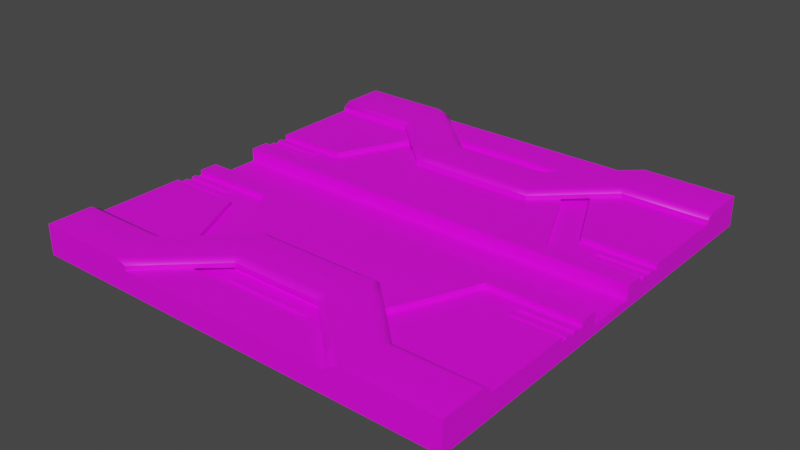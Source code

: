 # Source: Panel_Ground.blend  (saved by Blender 3.5.10; exported with 4.5.12 LTS)
import bpy
from mathutils import Matrix  # noqa: F401  (used for matrix-valued properties, if any)

bpy.ops.wm.read_factory_settings(use_empty=True)
scene = bpy.context.scene
scene.name = 'Scene'

# ---- collections
col_collection = bpy.data.collections.new('Collection'); scene.collection.children.link(col_collection)

# ---- images (referenced by path relative to the original .blend; pixels are not part of the script)
import os
ASSET_DIR = os.environ.get("B2B_ASSET_DIR", "")  # directory of the original .blend (textures are referenced by path, not embedded)
HERE = os.path.dirname(os.path.abspath(__file__))  # packed textures are extracted next to this script under _unpacked/

def load_image(name, relpath, width, height, colorspace="sRGB"):
    """Load a texture the original file referenced (path relative to the .blend, or extracted next to this script)."""
    p = next((c for c in (os.path.join(HERE, relpath), os.path.join(ASSET_DIR, relpath)) if relpath and os.path.exists(c)), "")
    if p:
        img = bpy.data.images.load(p, check_existing=True)
        img.name = name
    else:  # same state as the original file: an image datablock whose file is absent (Cycles renders it pink)
        img = bpy.data.images.new(name, width, height)
        img.source = "FILE"
        img.filepath = "//" + (relpath or name)
    img.colorspace_settings.name = colorspace
    return img
img_steampunk_jpg = load_image('Steampunk.jpg', 'Steampunk.jpg', 1024, 1024, 'sRGB')
img_cyberpunk_jpg = load_image('Cyberpunk.jpg', 'Cyberpunk.jpg', 1024, 1024, 'sRGB')

# ---- materials (node trees are filled in below, after node groups)
mat_steampunk = bpy.data.materials.new('Steampunk')
mat_steampunk.use_transparent_shadow = False
mat_cyberpunk = bpy.data.materials.new('Cyberpunk')
mat_cyberpunk.use_transparent_shadow = False

# ---- material node trees
mat_steampunk.use_nodes = True; mat_steampunk.node_tree.nodes.clear()
_N = mat_steampunk.node_tree.nodes; _L = mat_steampunk.node_tree.links
n0 = _N.new('ShaderNodeOutputMaterial'); n0.name = 'Material Output'; n0.location = (300, 300)
n1 = _N.new('ShaderNodeBsdfPrincipled'); n1.name = 'Principled BSDF'; n1.location = (10, 300)
n1.distribution = 'GGX'
n1.subsurface_method = 'RANDOM_WALK_SKIN'
n1.inputs[3].default_value = 1.45
n1.inputs[27].default_value = (0.0, 0.0, 0.0, 1.0)
n1.inputs[28].default_value = 1.0
n2 = _N.new('ShaderNodeTexImage'); n2.name = 'Image Texture'; n2.location = (-300, 220)
n2.image = img_steampunk_jpg
_L.new(n1.outputs[0], n0.inputs[0])
_L.new(n2.outputs[0], n1.inputs[0])
n0.is_active_output = True
mat_cyberpunk.use_nodes = True; mat_cyberpunk.node_tree.nodes.clear()
_N = mat_cyberpunk.node_tree.nodes; _L = mat_cyberpunk.node_tree.links
n0 = _N.new('ShaderNodeBsdfPrincipled'); n0.name = 'Principled BSDF'; n0.location = (10, 300)
n0.distribution = 'GGX'
n0.subsurface_method = 'RANDOM_WALK_SKIN'
n0.inputs[3].default_value = 1.45
n0.inputs[27].default_value = (0.0, 0.0, 0.0, 1.0)
n0.inputs[28].default_value = 1.0
n1 = _N.new('ShaderNodeOutputMaterial'); n1.name = 'Material Output'; n1.location = (300, 300)
n2 = _N.new('ShaderNodeTexImage'); n2.name = 'Image Texture'; n2.location = (-300, 220)
n2.image = img_cyberpunk_jpg
_L.new(n0.outputs[0], n1.inputs[0])
_L.new(n2.outputs[0], n0.inputs[0])
n1.is_active_output = True

# ---- world
world_world = bpy.data.worlds.new('World'); scene.world = world_world
world_world.use_nodes = True; world_world.node_tree.nodes.clear()
_N = world_world.node_tree.nodes; _L = world_world.node_tree.links
n0 = _N.new('ShaderNodeOutputWorld'); n0.name = 'World Output'; n0.location = (300, 300)
n1 = _N.new('ShaderNodeBackground'); n1.name = 'Background'; n1.location = (10, 300)
n1.inputs[0].default_value = (0.05088, 0.05088, 0.05088, 1.0)
_L.new(n1.outputs[0], n0.inputs[0])
n0.is_active_output = True
world_world.color = (0.05088, 0.05088, 0.05088)
world_world.use_sun_shadow = False
world_world.sun_shadow_jitter_overblur = 0.0

# ---- meshes
me_cube_001 = bpy.data.meshes.new('Cube.001')
me_cube_001.from_pydata([(-1.0, -1.0, -1.0), (-1.0, -1.0, 1.0), (-1.0, 1.0, -1.0), (-1.0, 1.0, 1.0), (1.0, -1.0, -1.0), (1.0, -1.0, 1.0), (1.0, 1.0, -1.0), (1.0, 1.0, 1.0), (-1.0, 0.1167, -1.0), (-1.0, -0.1167, -1.0), (-1.0, -0.1167, 1.0), (-1.0, 0.1167, 1.0), (1.0, -0.1167, -1.0), (1.0, 0.1167, -1.0), (1.0, 0.1167, 1.0), (1.0, -0.1167, 1.0), (-1.0, 0.3367, 0.5376), (-1.0, 0.2033, 0.5376), (1.0, 0.2033, 0.5376), (1.0, 0.3367, 0.5376), (0.4333, 0.6999, 0.5376), (-0.4333, 0.6999, 0.5376), (0.4333, 0.8244, 0.5376), (-0.4333, 0.8244, 0.5376), (-0.66, 0.2033, 0.5376), (-0.66, 0.3367, 0.5376), (0.66, 0.2033, 0.5376), (0.66, 0.3367, 0.5376), (1.0, -0.3367, 0.5376), (0.4867, 0.6999, 0.5376), (1.0, -0.2033, 0.5376), (-0.4867, 0.6999, 0.5376), (0.2889, 0.6999, 0.5376), (-1.0, -0.2033, 0.5376), (-0.2889, 0.6999, 0.5376), (-1.0, -0.3367, 0.5376), (-0.4333, -0.6999, 0.5376), (0.2889, 0.8244, 0.5376), (-0.2889, 0.8244, 0.5376), (0.4333, -0.6999, 0.5376), (-0.4333, -0.8244, 0.5376), (-0.524, 0.3367, 0.5376), (0.4333, -0.8244, 0.5376), (-0.4547, 0.6999, 0.5376), (0.524, 0.3367, 0.5376), (0.66, -0.2033, 0.5376), (0.66, -0.3367, 0.5376), (0.4547, 0.6999, 0.5376), (-0.3442, 0.6999, 0.5376), (-0.66, -0.2033, 0.5376), (-0.66, -0.3367, 0.5376), (-0.4333, 0.5406, 0.5376), (-0.4867, -0.6999, 0.5376), (0.4333, 0.5406, 0.5376), (0.3442, 0.6999, 0.5376), (0.4867, -0.6999, 0.5376), (-0.5786, 0.2033, 0.5376), (-0.2889, -0.6999, 0.5376), (0.2889, -0.6999, 0.5376), (0.5844, 0.2033, 0.5376), (-0.66, 0.3367, 1.0), (-0.2889, -0.8244, 0.5376), (-1.0, 0.2033, 1.0), (0.2889, -0.8244, 0.5376), (-1.0, 0.3367, 1.0), (0.524, -0.3367, 0.5376), (0.4547, -0.6999, 0.5376), (-0.524, 0.3367, 1.0), (-0.4867, 0.6999, 1.0), (-0.524, -0.3367, 0.5376), (-0.4547, -0.6999, 0.5376), (-0.4333, 0.5406, 1.0), (-0.4333, 0.8244, 1.0), (0.3442, -0.6999, 0.5376), (-0.3442, 0.6999, 1.0), (0.4333, -0.5406, 0.5376), (-0.2889, 0.6999, 1.0), (-0.4333, -0.5406, 0.5376), (-0.2889, 0.8244, 1.0), (-0.3442, -0.6999, 0.5376), (0.2889, 0.8244, 1.0), (0.5786, -0.2033, 0.5376), (0.2889, 0.6999, 1.0), (-0.5844, -0.2033, 0.5376), (0.4333, 0.8244, 1.0), (-0.5786, 0.2033, 1.0), (-0.66, 0.2033, 1.0), (0.4333, 0.5406, 1.0), (0.3442, 0.6999, 1.0), (0.4867, 0.6999, 1.0), (0.5844, 0.2033, 1.0), (1.0, 0.2033, 1.0), (1.0, 0.3367, 1.0), (0.66, 0.2033, 1.0), (0.66, 0.3367, 1.0), (0.524, 0.3367, 1.0), (-1.0, -0.2033, 1.0), (-1.0, -0.3367, 1.0), (-0.66, -0.2033, 1.0), (-0.66, -0.3367, 1.0), (-0.524, -0.3367, 1.0), (-0.5844, -0.2033, 1.0), (-0.3442, -0.6999, 1.0), (-0.4867, -0.6999, 1.0), (0.5786, -0.2033, 1.0), (0.66, -0.2033, 1.0), (-0.4333, -0.5406, 1.0), (-0.4333, -0.8244, 1.0), (-0.2889, -0.8244, 1.0), (-0.2889, -0.6999, 1.0), (0.2889, -0.8244, 1.0), (0.2889, -0.6999, 1.0), (0.3442, -0.6999, 1.0), (0.524, -0.3367, 1.0), (0.4333, -0.5406, 1.0), (0.4867, -0.6999, 1.0), (0.66, -0.3367, 1.0), (1.0, -0.3367, 1.0), (1.0, -0.2033, 1.0), (0.4333, -0.8244, 1.0), (-1.0, -0.1167, -0.2), (-1.0, 0.1167, -0.2), (1.0, -0.1167, -0.2), (1.0, 0.1167, -0.2), (-0.21, -0.7162, 1.0), (-0.21, -0.6802, 1.8), (-0.21, -0.4762, 1.0), (-0.21, -0.5122, 1.8), (0.21, -0.7162, 1.0), (0.21, -0.6802, 1.8), (0.21, -0.4762, 1.0), (0.21, -0.5122, 1.8), (-0.21, -0.7162, 1.4), (-0.21, -0.4762, 1.4), (0.21, -0.4762, 1.4), (0.21, -0.7162, 1.4), (0.6, -0.9999, 1.0), (0.5999, -0.9999, 1.8), (0.6, -0.7599, 1.0), (0.6, -0.7959, 1.8), (1.0, -0.9999, 1.0), (1.0, -0.9999, 1.8), (1.0, -0.7599, 1.0), (1.0, -0.7959, 1.8), (0.6, -0.7599, 1.4), (1.0, -0.7599, 1.4), (1.0, -0.9999, 1.4), (-1.0, -0.9999, 1.0), (-1.0, -0.9999, 1.8), (-1.0, -0.7599, 1.0), (-1.0, -0.7959, 1.8), (-0.6, -0.9999, 1.0), (-0.6, -0.9999, 1.8), (-0.6, -0.7599, 1.0), (-0.6, -0.7959, 1.8), (-1.0, -0.9999, 1.4), (-1.0, -0.7599, 1.4), (-0.6, -0.7599, 1.4), (-0.4349, -0.9196, 1.0), (-0.4603, -0.8941, 1.8), (-0.5991, -0.7593, 1.0), (-0.5736, -0.7847, 1.8), (-0.2172, -0.7168, 1.0), (-0.2427, -0.6914, 1.8), (-0.382, -0.5549, 1.0), (-0.3565, -0.5803, 1.8), (-0.4349, -0.9196, 1.4), (-0.5991, -0.7593, 1.4), (-0.382, -0.5549, 1.4), (-0.2172, -0.7168, 1.4), (0.2167, -0.7168, 1.0), (0.2421, -0.6914, 1.8), (0.3787, -0.5516, 1.0), (0.3532, -0.577, 1.8), (0.4381, -0.9224, 1.0), (0.4635, -0.8969, 1.8), (0.5985, -0.7593, 1.0), (0.5731, -0.7847, 1.8), (0.2167, -0.7168, 1.4), (0.3787, -0.5516, 1.4), (0.5985, -0.7593, 1.4), (0.4381, -0.9224, 1.4), (-0.2985, -0.4766, 1.4), (-0.2985, -0.4766, 1.0), (-0.2857, -0.5073, 1.8), (-0.2263, -0.6858, 1.8), (-0.2136, -0.7165, 1.4), (-0.2136, -0.7165, 1.0), (0.2133, -0.7165, 1.0), (0.2982, -0.4762, 1.0), (0.2133, -0.7165, 1.4), (0.2261, -0.6858, 1.8), (0.2855, -0.5069, 1.8), (0.2982, -0.4762, 1.4), (-0.5147, -0.9999, 1.0), (-0.5995, -0.7596, 1.0), (-0.5147, -0.9999, 1.4), (-0.5774, -1.0, 1.8), (-0.5868, -0.7903, 1.8), (-0.5995, -0.7596, 1.4), (0.5993, -0.7596, 1.4), (0.5993, -0.7596, 1.0), (0.5865, -0.7903, 1.8), (0.5771, -0.9999, 1.8), (0.5144, -1.0, 1.4), (0.5144, -1.0, 1.0), (0.21, 0.7162, 1.0), (0.21, 0.6802, 1.8), (0.21, 0.4762, 1.0), (0.21, 0.5122, 1.8), (-0.21, 0.7162, 1.0), (-0.21, 0.6802, 1.8), (-0.21, 0.4762, 1.0), (-0.21, 0.5122, 1.8), (0.21, 0.7162, 1.4), (0.21, 0.4762, 1.4), (-0.21, 0.4762, 1.4), (-0.21, 0.7162, 1.4), (-0.6, 0.9999, 1.0), (-0.5999, 0.9999, 1.8), (-0.6, 0.7599, 1.0), (-0.6, 0.7959, 1.8), (-1.0, 0.9999, 1.0), (-1.0, 0.9999, 1.8), (-1.0, 0.7599, 1.0), (-1.0, 0.7959, 1.8), (-0.6, 0.7599, 1.4), (-1.0, 0.7599, 1.4), (-1.0, 0.9999, 1.4), (1.0, 0.9999, 1.0), (1.0, 0.9999, 1.8), (1.0, 0.7599, 1.0), (1.0, 0.7959, 1.8), (0.6, 0.9999, 1.0), (0.6, 0.9999, 1.8), (0.6, 0.7599, 1.0), (0.6, 0.7959, 1.8), (1.0, 0.9999, 1.4), (1.0, 0.7599, 1.4), (0.6, 0.7599, 1.4), (0.4349, 0.9196, 1.0), (0.4603, 0.8941, 1.8), (0.5991, 0.7593, 1.0), (0.5736, 0.7847, 1.8), (0.2172, 0.7168, 1.0), (0.2427, 0.6914, 1.8), (0.382, 0.5549, 1.0), (0.3565, 0.5803, 1.8), (0.4349, 0.9196, 1.4), (0.5991, 0.7593, 1.4), (0.382, 0.5549, 1.4), (0.2172, 0.7168, 1.4), (-0.2167, 0.7168, 1.0), (-0.2421, 0.6914, 1.8), (-0.3787, 0.5516, 1.0), (-0.3532, 0.577, 1.8), (-0.4381, 0.9224, 1.0), (-0.4635, 0.8969, 1.8), (-0.5985, 0.7593, 1.0), (-0.5731, 0.7847, 1.8), (-0.2167, 0.7168, 1.4), (-0.3787, 0.5516, 1.4), (-0.5985, 0.7593, 1.4), (-0.4381, 0.9224, 1.4), (0.2985, 0.4766, 1.4), (0.2985, 0.4766, 1.0), (0.2857, 0.5073, 1.8), (0.2263, 0.6858, 1.8), (0.2136, 0.7165, 1.4), (0.2136, 0.7165, 1.0), (-0.2133, 0.7165, 1.0), (-0.2982, 0.4762, 1.0), (-0.2133, 0.7165, 1.4), (-0.2261, 0.6858, 1.8), (-0.2855, 0.5069, 1.8), (-0.2982, 0.4762, 1.4), (0.5147, 0.9999, 1.0), (0.5995, 0.7596, 1.0), (0.5147, 0.9999, 1.4), (0.5774, 1.0, 1.8), (0.5868, 0.7903, 1.8), (0.5995, 0.7596, 1.4), (-0.5993, 0.7596, 1.4), (-0.5993, 0.7596, 1.0), (-0.5865, 0.7903, 1.8), (-0.5771, 0.9999, 1.8), (-0.5144, 1.0, 1.4), (-0.5144, 1.0, 1.0), (-1.0, -0.255, 0.52), (-1.0, -0.255, 0.72), (-1.0, -0.235, 0.52), (-1.0, -0.235, 0.72), (-0.76, -0.255, 0.52), (-0.76, -0.255, 0.72), (-0.76, -0.235, 0.52), (-0.76, -0.235, 0.72), (-1.0, -0.305, 0.52), (-1.0, -0.305, 0.72), (-1.0, -0.285, 0.52), (-1.0, -0.285, 0.72), (-0.76, -0.305, 0.52), (-0.76, -0.305, 0.72), (-0.76, -0.285, 0.52), (-0.76, -0.285, 0.72), (-1.0, 0.285, 0.52), (-1.0, 0.285, 0.72), (-1.0, 0.305, 0.52), (-1.0, 0.305, 0.72), (-0.76, 0.285, 0.52), (-0.76, 0.285, 0.72), (-0.76, 0.305, 0.52), (-0.76, 0.305, 0.72), (-1.0, 0.235, 0.52), (-1.0, 0.235, 0.72), (-1.0, 0.255, 0.52), (-1.0, 0.255, 0.72), (-0.76, 0.235, 0.52), (-0.76, 0.235, 0.72), (-0.76, 0.255, 0.52), (-0.76, 0.255, 0.72), (0.76, -0.255, 0.52), (0.76, -0.255, 0.72), (0.76, -0.235, 0.52), (0.76, -0.235, 0.72), (1.0, -0.255, 0.52), (1.0, -0.255, 0.72), (1.0, -0.235, 0.52), (1.0, -0.235, 0.72), (0.76, -0.305, 0.52), (0.76, -0.305, 0.72), (0.76, -0.285, 0.52), (0.76, -0.285, 0.72), (1.0, -0.305, 0.52), (1.0, -0.305, 0.72), (1.0, -0.285, 0.52), (1.0, -0.285, 0.72), (0.76, 0.285, 0.52), (0.76, 0.285, 0.72), (0.76, 0.305, 0.52), (0.76, 0.305, 0.72), (1.0, 0.285, 0.52), (1.0, 0.285, 0.72), (1.0, 0.305, 0.52), (1.0, 0.305, 0.72), (0.76, 0.235, 0.52), (0.76, 0.235, 0.72), (0.76, 0.255, 0.52), (0.76, 0.255, 0.72), (1.0, 0.235, 0.52), (1.0, 0.235, 0.72), (1.0, 0.255, 0.52), (1.0, 0.255, 0.72), (-0.2, 0.755, 0.52), (-0.2, 0.755, 0.72), (-0.2, 0.775, 0.52), (-0.2, 0.775, 0.72), (0.2, 0.755, 0.52), (0.2, 0.755, 0.72), (0.2, 0.775, 0.52), (0.2, 0.775, 0.72), (-0.2, -0.775, 0.52), (-0.2, -0.775, 0.72), (-0.2, -0.755, 0.52), (-0.2, -0.755, 0.72), (0.2, -0.775, 0.52), (0.2, -0.775, 0.72), (0.2, -0.755, 0.52), (0.2, -0.755, 0.72)], [], [(16, 64, 3, 2, 8, 11, 62, 17), (2, 3, 7, 6), (28, 117, 5, 4, 12, 15, 118, 30), (4, 5, 1, 0), (9, 12, 4, 0), (118, 15, 10, 96, 98, 101, 100, 106, 102, 109, 111, 112, 114, 113, 104, 105), (116, 115, 119, 110, 108, 107, 103, 99, 97, 1, 5, 117), (76, 74, 71, 67, 85, 86, 62, 11, 14, 91, 93, 90, 95, 87, 88, 82), (89, 94, 92, 7, 3, 64, 60, 68, 72, 78, 80, 84), (14, 11, 121, 123), (2, 6, 13, 8), (8, 13, 12, 9), (18, 91, 14, 13, 6, 7, 92, 19), (11, 8, 9, 10, 120, 121), (10, 9, 0, 1, 97, 35, 33, 96), (19, 27, 26, 18), (32, 54, 37), (16, 17, 24, 25), (22, 20, 47, 29), (44, 27, 29, 47), (23, 31, 43, 21), (21, 48, 38, 23), (34, 32, 37, 38), (24, 56, 41, 25), (25, 41, 43, 31), (38, 48, 34), (51, 21, 43, 41), (51, 48, 21), (37, 54, 20, 22), (53, 44, 47, 20), (54, 53, 20), (44, 59, 26, 27), (24, 17, 62, 86), (64, 16, 25, 60), (72, 23, 38, 78), (56, 24, 86, 85), (26, 93, 91, 18), (94, 27, 19, 92), (22, 29, 89, 84), (29, 27, 94, 89), (68, 31, 23, 72), (60, 25, 31, 68), (54, 32, 82, 88), (32, 34, 76, 82), (80, 37, 22, 84), (78, 38, 37, 80), (34, 48, 74, 76), (51, 41, 67, 71), (48, 51, 71, 74), (95, 44, 53, 87), (87, 53, 54, 88), (41, 56, 85, 67), (26, 59, 90, 93), (90, 59, 44, 95), (35, 50, 49, 33), (57, 79, 61), (46, 28, 30, 45), (40, 36, 70, 52), (69, 50, 52, 70), (42, 55, 66, 39), (39, 73, 63, 42), (58, 57, 61, 63), (45, 81, 65, 46), (46, 65, 66, 55), (63, 73, 58), (75, 39, 66, 65), (75, 73, 39), (61, 79, 36, 40), (77, 69, 70, 36), (79, 77, 36), (69, 83, 49, 50), (105, 45, 30, 118), (28, 46, 116, 117), (42, 63, 110, 119), (104, 81, 45, 105), (33, 49, 98, 96), (50, 35, 97, 99), (107, 40, 52, 103), (103, 52, 50, 99), (55, 42, 119, 115), (46, 55, 115, 116), (102, 79, 57, 109), (109, 57, 58, 111), (61, 40, 107, 108), (63, 61, 108, 110), (111, 58, 73, 112), (114, 75, 65, 113), (112, 73, 75, 114), (69, 77, 106, 100), (77, 79, 102, 106), (113, 65, 81, 104), (98, 49, 83, 101), (83, 69, 100, 101), (123, 121, 120, 122), (10, 15, 122, 120), (12, 13, 14, 123, 122, 15), (185, 186, 132, 125), (133, 127, 131, 134), (191, 192, 131, 129), (135, 129, 125, 132), (126, 130, 128, 124), (131, 127, 125, 129), (128, 135, 132, 124), (190, 191, 129, 135), (126, 133, 134, 130), (184, 185, 125, 127), (144, 139, 143, 145), (145, 143, 141, 146), (138, 142, 140, 136), (143, 139, 137, 141), (142, 145, 146, 140), (138, 144, 145, 142), (202, 203, 137, 139), (155, 148, 150, 156), (156, 150, 154, 157), (197, 198, 154, 152), (149, 153, 151, 147), (154, 150, 148, 152), (149, 156, 157, 153), (147, 155, 156, 149), (146, 141, 137, 203, 204, 205, 136, 140), (167, 161, 165, 168), (182, 184, 127, 133), (169, 163, 159, 166), (160, 164, 162, 158), (165, 161, 159, 163), (162, 169, 166, 158), (183, 182, 133, 126), (160, 167, 168, 164), (195, 194, 151, 153), (188, 190, 135, 128), (179, 173, 177, 180), (200, 202, 139, 144), (181, 175, 171, 178), (172, 176, 174, 170), (177, 173, 171, 175), (174, 181, 178, 170), (201, 200, 144, 138), (172, 179, 180, 176), (189, 188, 128, 130), (198, 199, 157, 154), (199, 195, 153, 157), (186, 187, 124, 132), (187, 183, 126, 124), (192, 193, 134, 131), (193, 189, 130, 134), (155, 147, 151, 194, 196, 197, 152, 148), (205, 201, 138, 136), (162, 164, 183, 187), (169, 162, 187, 186), (164, 168, 182, 183), (168, 165, 184, 182), (165, 163, 185, 184), (163, 169, 186, 185), (179, 172, 189, 193), (173, 179, 193, 192), (172, 170, 188, 189), (170, 178, 190, 188), (178, 171, 191, 190), (171, 173, 192, 191), (167, 160, 195, 199), (161, 167, 199, 198), (160, 158, 194, 195), (158, 166, 196, 194), (166, 159, 197, 196), (159, 161, 198, 197), (174, 176, 201, 205), (181, 174, 205, 204), (176, 180, 200, 201), (180, 177, 202, 200), (177, 175, 203, 202), (175, 181, 204, 203), (267, 268, 214, 207), (215, 209, 213, 216), (273, 274, 213, 211), (217, 211, 207, 214), (208, 212, 210, 206), (213, 209, 207, 211), (210, 217, 214, 206), (272, 273, 211, 217), (208, 215, 216, 212), (266, 267, 207, 209), (226, 221, 225, 227), (227, 225, 223, 228), (220, 224, 222, 218), (225, 221, 219, 223), (224, 227, 228, 222), (220, 226, 227, 224), (284, 285, 219, 221), (237, 230, 232, 238), (238, 232, 236, 239), (279, 280, 236, 234), (231, 235, 233, 229), (236, 232, 230, 234), (231, 238, 239, 235), (229, 237, 238, 231), (228, 223, 219, 285, 286, 287, 218, 222), (249, 243, 247, 250), (264, 266, 209, 215), (251, 245, 241, 248), (242, 246, 244, 240), (247, 243, 241, 245), (244, 251, 248, 240), (265, 264, 215, 208), (242, 249, 250, 246), (277, 276, 233, 235), (270, 272, 217, 210), (261, 255, 259, 262), (282, 284, 221, 226), (263, 257, 253, 260), (254, 258, 256, 252), (259, 255, 253, 257), (256, 263, 260, 252), (283, 282, 226, 220), (254, 261, 262, 258), (271, 270, 210, 212), (280, 281, 239, 236), (281, 277, 235, 239), (268, 269, 206, 214), (269, 265, 208, 206), (274, 275, 216, 213), (275, 271, 212, 216), (237, 229, 233, 276, 278, 279, 234, 230), (287, 283, 220, 218), (244, 246, 265, 269), (251, 244, 269, 268), (246, 250, 264, 265), (250, 247, 266, 264), (247, 245, 267, 266), (245, 251, 268, 267), (261, 254, 271, 275), (255, 261, 275, 274), (254, 252, 270, 271), (252, 260, 272, 270), (260, 253, 273, 272), (253, 255, 274, 273), (249, 242, 277, 281), (243, 249, 281, 280), (242, 240, 276, 277), (240, 248, 278, 276), (248, 241, 279, 278), (241, 243, 280, 279), (256, 258, 283, 287), (263, 256, 287, 286), (258, 262, 282, 283), (262, 259, 284, 282), (259, 257, 285, 284), (257, 263, 286, 285), (288, 289, 291, 290), (290, 291, 295, 294), (294, 295, 293, 292), (292, 293, 289, 288), (290, 294, 292, 288), (295, 291, 289, 293), (296, 297, 299, 298), (298, 299, 303, 302), (302, 303, 301, 300), (300, 301, 297, 296), (298, 302, 300, 296), (303, 299, 297, 301), (304, 305, 307, 306), (306, 307, 311, 310), (310, 311, 309, 308), (308, 309, 305, 304), (306, 310, 308, 304), (311, 307, 305, 309), (312, 313, 315, 314), (314, 315, 319, 318), (318, 319, 317, 316), (316, 317, 313, 312), (314, 318, 316, 312), (319, 315, 313, 317), (320, 321, 323, 322), (322, 323, 327, 326), (326, 327, 325, 324), (324, 325, 321, 320), (322, 326, 324, 320), (327, 323, 321, 325), (328, 329, 331, 330), (330, 331, 335, 334), (334, 335, 333, 332), (332, 333, 329, 328), (330, 334, 332, 328), (335, 331, 329, 333), (336, 337, 339, 338), (338, 339, 343, 342), (342, 343, 341, 340), (340, 341, 337, 336), (338, 342, 340, 336), (343, 339, 337, 341), (344, 345, 347, 346), (346, 347, 351, 350), (350, 351, 349, 348), (348, 349, 345, 344), (346, 350, 348, 344), (351, 347, 345, 349), (352, 353, 355, 354), (354, 355, 359, 358), (358, 359, 357, 356), (356, 357, 353, 352), (354, 358, 356, 352), (359, 355, 353, 357), (360, 361, 363, 362), (362, 363, 367, 366), (366, 367, 365, 364), (364, 365, 361, 360), (362, 366, 364, 360), (367, 363, 361, 365)])
me_cube_001.polygons.foreach_set('use_smooth', [0, 0, 0, 0, 0, 0, 0, 0, 0, 0, 0, 0, 0, 0, 0, 0, 0, 0, 0, 0, 0, 0, 0, 0, 0, 0, 0, 0, 0, 0, 0, 0, 0, 0, 0, 0, 0, 0, 0, 0, 0, 0, 0, 0, 0, 0, 0, 0, 0, 0, 0, 0, 0, 0, 0, 0, 0, 0, 0, 0, 0, 0, 0, 0, 0, 0, 0, 0, 0, 0, 0, 0, 0, 0, 0, 0, 0, 0, 0, 0, 0, 0, 0, 0, 0, 0, 0, 0, 0, 0, 0, 0, 0, 0, 0, 0, 1, 1, 1, 1, 1, 1, 0, 1, 0, 1, 1, 0, 1, 1, 0, 0, 1, 0, 1, 1, 1, 1, 0, 0, 0, 1, 1, 1, 1, 1, 0, 0, 0, 1, 0, 1, 1, 1, 1, 1, 0, 0, 0, 1, 1, 0, 0, 1, 1, 0, 0, 1, 1, 0, 0, 1, 1, 1, 0, 1, 1, 0, 1, 1, 0, 1, 1, 0, 1, 1, 1, 0, 0, 1, 1, 1, 1, 1, 1, 1, 1, 1, 0, 1, 0, 1, 1, 0, 1, 1, 0, 0, 1, 0, 1, 1, 1, 1, 0, 0, 0, 1, 1, 1, 1, 1, 0, 0, 0, 1, 0, 1, 1, 1, 1, 1, 0, 0, 0, 1, 1, 0, 0, 1, 1, 0, 0, 1, 1, 0, 0, 1, 1, 1, 0, 1, 1, 0, 1, 1, 0, 1, 1, 0, 1, 1, 1, 0, 0, 1, 1, 1, 0, 0, 0, 0, 0, 0, 0, 0, 0, 0, 0, 0, 0, 0, 0, 0, 0, 0, 0, 0, 0, 0, 0, 0, 0, 0, 0, 0, 0, 0, 0, 0, 0, 0, 0, 0, 0, 0, 0, 0, 0, 0, 0, 0, 0, 0, 0, 0, 0, 0, 0, 0, 0, 0, 0, 0, 0, 0, 0, 0])
me_cube_001.polygons.foreach_set('material_index', [0, 0, 0, 0, 0, 0, 0, 0, 0, 0, 0, 0, 0, 0, 0, 1, 1, 1, 401, 1, 401, 1, 1, 1, 1, 1, 1, 1, 1, 1, 1, 1, 401, 401, 401, 401, 401, 401, 401, 401, 401, 401, 401, 401, 401, 401, 401, 401, 401, 401, 401, 401, 401, 401, 1, 1, 1, 401, 1, 401, 1, 1, 1, 1, 1, 1, 1, 1, 1, 1, 1, 401, 401, 401, 401, 401, 401, 401, 401, 401, 401, 401, 401, 401, 401, 401, 401, 401, 401, 401, 401, 401, 401, 1, 0, 0, 0, 0, 0, 0, 0, 0, 0, 0, 0, 0, 0, 0, 0, 0, 0, 0, 0, 0, 0, 0, 0, 0, 0, 0, 0, 0, 0, 0, 0, 0, 0, 0, 0, 0, 0, 0, 0, 0, 0, 0, 0, 0, 0, 0, 0, 0, 0, 0, 0, 0, 0, 0, 0, 0, 0, 0, 0, 0, 0, 0, 0, 0, 0, 0, 0, 0, 0, 0, 0, 0, 0, 0, 0, 0, 0, 0, 0, 0, 0, 0, 0, 0, 0, 0, 0, 0, 0, 0, 0, 0, 0, 0, 0, 0, 0, 0, 0, 0, 0, 0, 0, 0, 0, 0, 0, 0, 0, 0, 0, 0, 0, 0, 0, 0, 0, 0, 0, 0, 0, 0, 0, 0, 0, 0, 0, 0, 0, 0, 0, 0, 0, 0, 0, 0, 0, 0, 0, 0, 0, 0, 0, 0, 0, 0, 0, 0, 0, 0, 0, 0, 0, 0, 0, 0, 0, 0, 0, 0, 0, 0, 0, 0, 0, 0, 0, 0, 0, 0, 0, 0, 0, 0, 0, 0, 0, 0, 0, 0, 0, 0, 0, 0, 0, 0, 0, 0, 0, 0, 0, 0, 0, 0, 0, 0, 0, 0, 0, 0, 0, 0, 0, 0, 0, 0, 0, 0, 0, 0, 0, 0, 0, 0])
_uv = me_cube_001.uv_layers.new(name='UVMap')
_uv.uv.foreach_set('vector', [0.3557, 0.9577, 0.3557, 0.9577, 0.3557, 0.9669, 0.3557, 0.9669, 0.3557, 0.9547, 0.3557, 0.9547, 0.3557, 0.9559, 0.3557, 0.9559, 0.3557, 0.9669, 0.3557, 0.9669, 0.3833, 0.9669, 0.3833, 0.9669, 0.3833, 0.9485, 0.3833, 0.9485, 0.3833, 0.9393, 0.3833, 0.9393, 0.3833, 0.9515, 0.3833, 0.9515, 0.3833, 0.9503, 0.3833, 0.9503, 0.3833, 0.9393, 0.3833, 0.9393, 0.3557, 0.9393, 0.3557, 0.9393, 0.3557, 0.9515, 0.3833, 0.9515, 0.3833, 0.9393, 0.3557, 0.9393, 0.3833, 0.9503, 0.3833, 0.9515, 0.3557, 0.9515, 0.3557, 0.9503, 0.3604, 0.9503, 0.3615, 0.9503, 0.3623, 0.9485, 0.3635, 0.9456, 0.3648, 0.9435, 0.3655, 0.9435, 0.3735, 0.9435, 0.3743, 0.9435, 0.3755, 0.9456, 0.3767, 0.9485, 0.3775, 0.9503, 0.3786, 0.9503, 0.3786, 0.9485, 0.3762, 0.9435, 0.3755, 0.9417, 0.3735, 0.9417, 0.3655, 0.9417, 0.3635, 0.9417, 0.3628, 0.9435, 0.3604, 0.9485, 0.3557, 0.9485, 0.3557, 0.9393, 0.3833, 0.9393, 0.3833, 0.9485, 0.3655, 0.9627, 0.3648, 0.9627, 0.3635, 0.9605, 0.3623, 0.9577, 0.3615, 0.9559, 0.3604, 0.9559, 0.3557, 0.9559, 0.3557, 0.9547, 0.3833, 0.9547, 0.3833, 0.9559, 0.3786, 0.9559, 0.3776, 0.9559, 0.3767, 0.9577, 0.3755, 0.9605, 0.3743, 0.9627, 0.3735, 0.9627, 0.3762, 0.9627, 0.3786, 0.9577, 0.3833, 0.9577, 0.3833, 0.9669, 0.3557, 0.9669, 0.3557, 0.9577, 0.3604, 0.9577, 0.3628, 0.9627, 0.3635, 0.9644, 0.3655, 0.9644, 0.3735, 0.9644, 0.3755, 0.9644, 0.3833, 0.9547, 0.3557, 0.9547, 0.3557, 0.9547, 0.3833, 0.9547, 0.3557, 0.9669, 0.3833, 0.9669, 0.3833, 0.9547, 0.3557, 0.9547, 0.3557, 0.9547, 0.3833, 0.9547, 0.3833, 0.9515, 0.3557, 0.9515, 0.3833, 0.9559, 0.3833, 0.9559, 0.3833, 0.9547, 0.3833, 0.9547, 0.3833, 0.9669, 0.3833, 0.9669, 0.3833, 0.9577, 0.3833, 0.9577, 0.3557, 0.9547, 0.3557, 0.9547, 0.3557, 0.9515, 0.3557, 0.9515, 0.3557, 0.9515, 0.3557, 0.9547, 0.3557, 0.9515, 0.3557, 0.9515, 0.3557, 0.9393, 0.3557, 0.9393, 0.3557, 0.9485, 0.3557, 0.9485, 0.3557, 0.9503, 0.3557, 0.9503, 0.9719, 0.9491, 0.9602, 0.9491, 0.9602, 0.9445, 0.9719, 0.9445, 0.9474, 0.9616, 0.9493, 0.9616, 0.9474, 0.9659, 0.9031, 0.9491, 0.9031, 0.9445, 0.9148, 0.9445, 0.9148, 0.9491, 0.9524, 0.9659, 0.9524, 0.9616, 0.9532, 0.9616, 0.9543, 0.9616, 0.9555, 0.9491, 0.9602, 0.9491, 0.9543, 0.9616, 0.9532, 0.9616, 0.9226, 0.9659, 0.9207, 0.9616, 0.9218, 0.9616, 0.9226, 0.9616, 0.9226, 0.9616, 0.9257, 0.9616, 0.9276, 0.9659, 0.9226, 0.9659, 0.9276, 0.9616, 0.9474, 0.9616, 0.9474, 0.9659, 0.9276, 0.9659, 0.9148, 0.9445, 0.9176, 0.9445, 0.9195, 0.9491, 0.9148, 0.9491, 0.9148, 0.9491, 0.9195, 0.9491, 0.9218, 0.9616, 0.9207, 0.9616, 0.9276, 0.9659, 0.9257, 0.9616, 0.9276, 0.9616, 0.9226, 0.9561, 0.9226, 0.9616, 0.9218, 0.9616, 0.9195, 0.9491, 0.9226, 0.9561, 0.9257, 0.9616, 0.9226, 0.9616, 0.9474, 0.9659, 0.9493, 0.9616, 0.9524, 0.9616, 0.9524, 0.9659, 0.9524, 0.9561, 0.9555, 0.9491, 0.9532, 0.9616, 0.9524, 0.9616, 0.9493, 0.9616, 0.9524, 0.9561, 0.9524, 0.9616, 0.9555, 0.9491, 0.9576, 0.9445, 0.9602, 0.9445, 0.9602, 0.9491, 0.3604, 0.9559, 0.3557, 0.9559, 0.3557, 0.9559, 0.3604, 0.9559, 0.3557, 0.9577, 0.3557, 0.9577, 0.3604, 0.9577, 0.3604, 0.9577, 0.3635, 0.9644, 0.3635, 0.9644, 0.3655, 0.9644, 0.3655, 0.9644, 0.3615, 0.9559, 0.3604, 0.9559, 0.3604, 0.9559, 0.3615, 0.9559, 0.3786, 0.9559, 0.3786, 0.9559, 0.3833, 0.9559, 0.3833, 0.9559, 0.3786, 0.9577, 0.3786, 0.9577, 0.3833, 0.9577, 0.3833, 0.9577, 0.3755, 0.9644, 0.3762, 0.9627, 0.3762, 0.9627, 0.3755, 0.9644, 0.3762, 0.9627, 0.3786, 0.9577, 0.3786, 0.9577, 0.3762, 0.9627, 0.3628, 0.9627, 0.3628, 0.9627, 0.3635, 0.9644, 0.3635, 0.9644, 0.3604, 0.9577, 0.3604, 0.9577, 0.3628, 0.9627, 0.3628, 0.9627, 0.3743, 0.9627, 0.3735, 0.9627, 0.3735, 0.9627, 0.3743, 0.9627, 0.3735, 0.9627, 0.3655, 0.9627, 0.3655, 0.9627, 0.3735, 0.9627, 0.3735, 0.9644, 0.3735, 0.9644, 0.3755, 0.9644, 0.3755, 0.9644, 0.3655, 0.9644, 0.3655, 0.9644, 0.3735, 0.9644, 0.3735, 0.9644, 0.3655, 0.9627, 0.3648, 0.9627, 0.3648, 0.9627, 0.3655, 0.9627, 0.3635, 0.9605, 0.3623, 0.9577, 0.3623, 0.9577, 0.3635, 0.9605, 0.3648, 0.9627, 0.3635, 0.9605, 0.3635, 0.9605, 0.3648, 0.9627, 0.3767, 0.9577, 0.3767, 0.9577, 0.3755, 0.9605, 0.3755, 0.9605, 0.3755, 0.9605, 0.3755, 0.9605, 0.3743, 0.9627, 0.3743, 0.9627, 0.3623, 0.9577, 0.3615, 0.9559, 0.3615, 0.9559, 0.3623, 0.9577, 0.3786, 0.9559, 0.3776, 0.9559, 0.3776, 0.9559, 0.3786, 0.9559, 0.3776, 0.9559, 0.3776, 0.9559, 0.3767, 0.9577, 0.3767, 0.9577, 0.9031, 0.9259, 0.9148, 0.9259, 0.9148, 0.9305, 0.9031, 0.9305, 0.9276, 0.9134, 0.9257, 0.9134, 0.9276, 0.9091, 0.9602, 0.9259, 0.9719, 0.9259, 0.9719, 0.9305, 0.9602, 0.9305, 0.9226, 0.9091, 0.9226, 0.9134, 0.9218, 0.9134, 0.9207, 0.9134, 0.9195, 0.9259, 0.9148, 0.9259, 0.9207, 0.9134, 0.9218, 0.9134, 0.9524, 0.9091, 0.9543, 0.9134, 0.9532, 0.9134, 0.9524, 0.9134, 0.9524, 0.9134, 0.9493, 0.9134, 0.9474, 0.9091, 0.9524, 0.9091, 0.9474, 0.9134, 0.9276, 0.9134, 0.9276, 0.9091, 0.9474, 0.9091, 0.9602, 0.9305, 0.9574, 0.9305, 0.9555, 0.9259, 0.9602, 0.9259, 0.9602, 0.9259, 0.9555, 0.9259, 0.9532, 0.9134, 0.9543, 0.9134, 0.9474, 0.9091, 0.9493, 0.9134, 0.9474, 0.9134, 0.9524, 0.9189, 0.9524, 0.9134, 0.9532, 0.9134, 0.9555, 0.9259, 0.9524, 0.9189, 0.9493, 0.9134, 0.9524, 0.9134, 0.9276, 0.9091, 0.9257, 0.9134, 0.9226, 0.9134, 0.9226, 0.9091, 0.9226, 0.9189, 0.9195, 0.9259, 0.9218, 0.9134, 0.9226, 0.9134, 0.9257, 0.9134, 0.9226, 0.9189, 0.9226, 0.9134, 0.9195, 0.9259, 0.9174, 0.9305, 0.9148, 0.9305, 0.9148, 0.9259, 0.3786, 0.9503, 0.3786, 0.9503, 0.3833, 0.9503, 0.3833, 0.9503, 0.3833, 0.9485, 0.3786, 0.9485, 0.3786, 0.9485, 0.3833, 0.9485, 0.3755, 0.9417, 0.3735, 0.9417, 0.3735, 0.9417, 0.3755, 0.9417, 0.3775, 0.9503, 0.3775, 0.9503, 0.3786, 0.9503, 0.3786, 0.9503, 0.3557, 0.9503, 0.3604, 0.9503, 0.3604, 0.9503, 0.3557, 0.9503, 0.3604, 0.9485, 0.3557, 0.9485, 0.3557, 0.9485, 0.3604, 0.9485, 0.3635, 0.9417, 0.3635, 0.9417, 0.3628, 0.9435, 0.3628, 0.9435, 0.3628, 0.9435, 0.3628, 0.9435, 0.3604, 0.9485, 0.3604, 0.9485, 0.3762, 0.9435, 0.3755, 0.9417, 0.3755, 0.9417, 0.3762, 0.9435, 0.3786, 0.9485, 0.3762, 0.9435, 0.3762, 0.9435, 0.3786, 0.9485, 0.3648, 0.9435, 0.3648, 0.9435, 0.3655, 0.9435, 0.3655, 0.9435, 0.3655, 0.9435, 0.3655, 0.9435, 0.3735, 0.9435, 0.3735, 0.9435, 0.3655, 0.9417, 0.3635, 0.9417, 0.3635, 0.9417, 0.3655, 0.9417, 0.3735, 0.9417, 0.3655, 0.9417, 0.3655, 0.9417, 0.3735, 0.9417, 0.3735, 0.9435, 0.3735, 0.9435, 0.3743, 0.9435, 0.3743, 0.9435, 0.3755, 0.9456, 0.3755, 0.9456, 0.3767, 0.9485, 0.3767, 0.9485, 0.3743, 0.9435, 0.3743, 0.9435, 0.3755, 0.9456, 0.3755, 0.9456, 0.3623, 0.9485, 0.3635, 0.9456, 0.3635, 0.9456, 0.3623, 0.9485, 0.3635, 0.9456, 0.3648, 0.9435, 0.3648, 0.9435, 0.3635, 0.9456, 0.3767, 0.9485, 0.3767, 0.9485, 0.3775, 0.9503, 0.3775, 0.9503, 0.3604, 0.9503, 0.3604, 0.9503, 0.3615, 0.9503, 0.3615, 0.9503, 0.3615, 0.9503, 0.3623, 0.9485, 0.3623, 0.9485, 0.3615, 0.9503, 0.9145, 0.9547, 0.887, 0.9547, 0.887, 0.9515, 0.9145, 0.9515, 0.3557, 0.9515, 0.3833, 0.9515, 0.3833, 0.9515, 0.3557, 0.9515, 0.3833, 0.9515, 0.3833, 0.9547, 0.3833, 0.9547, 0.3833, 0.9547, 0.3833, 0.9515, 0.3833, 0.9515, 0.06556, 0.5181, 0.06586, 0.5173, 0.06595, 0.5173, 0.06595, 0.5182, 0.06595, 0.5231, 0.06595, 0.5222, 0.07599, 0.5222, 0.07599, 0.5231, 0.07637, 0.5181, 0.07779, 0.5223, 0.07599, 0.5222, 0.07599, 0.5182, 0.07599, 0.5173, 0.07599, 0.5182, 0.06595, 0.5182, 0.06595, 0.5173, 0.06595, 0.5231, 0.07599, 0.5231, 0.07599, 0.5173, 0.06595, 0.5173, 0.07599, 0.5222, 0.06595, 0.5222, 0.06595, 0.5182, 0.07599, 0.5182, 0.07599, 0.5173, 0.07599, 0.5173, 0.06595, 0.5173, 0.06595, 0.5173, 0.07607, 0.5173, 0.07637, 0.5181, 0.07599, 0.5182, 0.07599, 0.5173, 0.06595, 0.5231, 0.06595, 0.5231, 0.07599, 0.5231, 0.07599, 0.5231, 0.06414, 0.5223, 0.06556, 0.5181, 0.06595, 0.5182, 0.06595, 0.5222, 0.08531, 0.5163, 0.08531, 0.5154, 0.09487, 0.5154, 0.09487, 0.5163, 0.09487, 0.5163, 0.09487, 0.5154, 0.09487, 0.5105, 0.09487, 0.5105, 0.08531, 0.5163, 0.09487, 0.5163, 0.09487, 0.5105, 0.08531, 0.5105, 0.09487, 0.5154, 0.08531, 0.5154, 0.08531, 0.5105, 0.09487, 0.5105, 0.09487, 0.5163, 0.09487, 0.5163, 0.09487, 0.5105, 0.09487, 0.5105, 0.08531, 0.5163, 0.08531, 0.5163, 0.09487, 0.5163, 0.09487, 0.5163, 0.08499, 0.5156, 0.08476, 0.5105, 0.08531, 0.5105, 0.08531, 0.5154, 0.04706, 0.5105, 0.04706, 0.5105, 0.04706, 0.5154, 0.04706, 0.5163, 0.04706, 0.5163, 0.04706, 0.5154, 0.05662, 0.5154, 0.05662, 0.5163, 0.05716, 0.5105, 0.05694, 0.5156, 0.05662, 0.5154, 0.05662, 0.5105, 0.04706, 0.5163, 0.05662, 0.5163, 0.05662, 0.5105, 0.04706, 0.5105, 0.05662, 0.5154, 0.04706, 0.5154, 0.04706, 0.5105, 0.05662, 0.5105, 0.04706, 0.5163, 0.04706, 0.5163, 0.05662, 0.5163, 0.05662, 0.5163, 0.04706, 0.5105, 0.04706, 0.5105, 0.04706, 0.5163, 0.04706, 0.5163, 0.09487, 0.5105, 0.09487, 0.5105, 0.08531, 0.5105, 0.08476, 0.5105, 0.08326, 0.5105, 0.08326, 0.5105, 0.08531, 0.5105, 0.09487, 0.5105, 0.05665, 0.5163, 0.05725, 0.5157, 0.06244, 0.5206, 0.06184, 0.5212, 0.06383, 0.5231, 0.06414, 0.5223, 0.06595, 0.5222, 0.06595, 0.5231, 0.06577, 0.5173, 0.06516, 0.5179, 0.05996, 0.5131, 0.06057, 0.5125, 0.05665, 0.5163, 0.06184, 0.5212, 0.06577, 0.5173, 0.06057, 0.5125, 0.06244, 0.5206, 0.05725, 0.5157, 0.05996, 0.5131, 0.06516, 0.5179, 0.06577, 0.5173, 0.06577, 0.5173, 0.06057, 0.5125, 0.06057, 0.5125, 0.06383, 0.5231, 0.06383, 0.5231, 0.06595, 0.5231, 0.06595, 0.5231, 0.05665, 0.5163, 0.05665, 0.5163, 0.06184, 0.5212, 0.06184, 0.5212, 0.05663, 0.5163, 0.05866, 0.5105, 0.05662, 0.5105, 0.05662, 0.5163, 0.07607, 0.5173, 0.07607, 0.5173, 0.07599, 0.5173, 0.07599, 0.5173, 0.08002, 0.5213, 0.07941, 0.5207, 0.08467, 0.5157, 0.08527, 0.5163, 0.08529, 0.5163, 0.08499, 0.5156, 0.08531, 0.5154, 0.08531, 0.5163, 0.08144, 0.5124, 0.08205, 0.513, 0.07675, 0.5179, 0.07615, 0.5173, 0.08002, 0.5213, 0.08527, 0.5163, 0.08144, 0.5124, 0.07615, 0.5173, 0.08467, 0.5157, 0.07941, 0.5207, 0.07675, 0.5179, 0.08205, 0.513, 0.08144, 0.5124, 0.08144, 0.5124, 0.07615, 0.5173, 0.07615, 0.5173, 0.08529, 0.5163, 0.08529, 0.5163, 0.08531, 0.5163, 0.08531, 0.5163, 0.08002, 0.5213, 0.08002, 0.5213, 0.08527, 0.5163, 0.08527, 0.5163, 0.07809, 0.5231, 0.07607, 0.5173, 0.07599, 0.5173, 0.07599, 0.5231, 0.05694, 0.5156, 0.05663, 0.5163, 0.05662, 0.5163, 0.05662, 0.5154, 0.05663, 0.5163, 0.05663, 0.5163, 0.05662, 0.5163, 0.05662, 0.5163, 0.06586, 0.5173, 0.06586, 0.5173, 0.06595, 0.5173, 0.06595, 0.5173, 0.06586, 0.5173, 0.06383, 0.5231, 0.06595, 0.5231, 0.06595, 0.5173, 0.07779, 0.5223, 0.07809, 0.5231, 0.07599, 0.5231, 0.07599, 0.5222, 0.07809, 0.5231, 0.07809, 0.5231, 0.07599, 0.5231, 0.07599, 0.5231, 0.04706, 0.5105, 0.04706, 0.5105, 0.05662, 0.5105, 0.05866, 0.5105, 0.05866, 0.5105, 0.05716, 0.5105, 0.05662, 0.5105, 0.04706, 0.5105, 0.08326, 0.5105, 0.08529, 0.5163, 0.08531, 0.5163, 0.08531, 0.5105, 0.06577, 0.5173, 0.06184, 0.5212, 0.06383, 0.5231, 0.06586, 0.5173, 0.06577, 0.5173, 0.06577, 0.5173, 0.06586, 0.5173, 0.06586, 0.5173, 0.06184, 0.5212, 0.06184, 0.5212, 0.06383, 0.5231, 0.06383, 0.5231, 0.06184, 0.5212, 0.06244, 0.5206, 0.06414, 0.5223, 0.06383, 0.5231, 0.06244, 0.5206, 0.06516, 0.5179, 0.06556, 0.5181, 0.06414, 0.5223, 0.06516, 0.5179, 0.06577, 0.5173, 0.06586, 0.5173, 0.06556, 0.5181, 0.08002, 0.5213, 0.08002, 0.5213, 0.07809, 0.5231, 0.07809, 0.5231, 0.07941, 0.5207, 0.08002, 0.5213, 0.07809, 0.5231, 0.07779, 0.5223, 0.08002, 0.5213, 0.07615, 0.5173, 0.07607, 0.5173, 0.07809, 0.5231, 0.07615, 0.5173, 0.07615, 0.5173, 0.07607, 0.5173, 0.07607, 0.5173, 0.07615, 0.5173, 0.07675, 0.5179, 0.07637, 0.5181, 0.07607, 0.5173, 0.07675, 0.5179, 0.07941, 0.5207, 0.07779, 0.5223, 0.07637, 0.5181, 0.05665, 0.5163, 0.05665, 0.5163, 0.05663, 0.5163, 0.05663, 0.5163, 0.05725, 0.5157, 0.05665, 0.5163, 0.05663, 0.5163, 0.05694, 0.5156, 0.05665, 0.5163, 0.06057, 0.5125, 0.05866, 0.5105, 0.05663, 0.5163, 0.06057, 0.5125, 0.06057, 0.5125, 0.05866, 0.5105, 0.05866, 0.5105, 0.06057, 0.5125, 0.05996, 0.5131, 0.05716, 0.5105, 0.05866, 0.5105, 0.05996, 0.5131, 0.05725, 0.5157, 0.05694, 0.5156, 0.05716, 0.5105, 0.08144, 0.5124, 0.08527, 0.5163, 0.08529, 0.5163, 0.08326, 0.5105, 0.08144, 0.5124, 0.08144, 0.5124, 0.08326, 0.5105, 0.08326, 0.5105, 0.08527, 0.5163, 0.08527, 0.5163, 0.08529, 0.5163, 0.08529, 0.5163, 0.08527, 0.5163, 0.08467, 0.5157, 0.08499, 0.5156, 0.08529, 0.5163, 0.08467, 0.5157, 0.08205, 0.513, 0.08476, 0.5105, 0.08499, 0.5156, 0.08205, 0.513, 0.08144, 0.5124, 0.08326, 0.5105, 0.08476, 0.5105, 0.07638, 0.5508, 0.07607, 0.5516, 0.07599, 0.5516, 0.07599, 0.5507, 0.07599, 0.5458, 0.07599, 0.5467, 0.06595, 0.5467, 0.06595, 0.5458, 0.06556, 0.5508, 0.06414, 0.5466, 0.06595, 0.5467, 0.06595, 0.5507, 0.06595, 0.5516, 0.06595, 0.5507, 0.07599, 0.5507, 0.07599, 0.5516, 0.07599, 0.5458, 0.06595, 0.5458, 0.06595, 0.5516, 0.07599, 0.5516, 0.06595, 0.5467, 0.07599, 0.5467, 0.07599, 0.5507, 0.06595, 0.5507, 0.06595, 0.5516, 0.06595, 0.5516, 0.07599, 0.5516, 0.07599, 0.5516, 0.06587, 0.5516, 0.06556, 0.5508, 0.06595, 0.5507, 0.06595, 0.5516, 0.07599, 0.5458, 0.07599, 0.5458, 0.06595, 0.5458, 0.06595, 0.5458, 0.0778, 0.5466, 0.07638, 0.5508, 0.07599, 0.5507, 0.07599, 0.5467, 0.05662, 0.5526, 0.05662, 0.5535, 0.04706, 0.5535, 0.04706, 0.5526, 0.04706, 0.5526, 0.04706, 0.5535, 0.04706, 0.5584, 0.04706, 0.5584, 0.05662, 0.5526, 0.04706, 0.5526, 0.04706, 0.5584, 0.05662, 0.5584, 0.04706, 0.5535, 0.05662, 0.5535, 0.05662, 0.5584, 0.04706, 0.5584, 0.04706, 0.5526, 0.04706, 0.5526, 0.04706, 0.5584, 0.04706, 0.5584, 0.05662, 0.5526, 0.05662, 0.5526, 0.04706, 0.5526, 0.04706, 0.5526, 0.05694, 0.5533, 0.05717, 0.5584, 0.05662, 0.5584, 0.05662, 0.5535, 0.09487, 0.5584, 0.09487, 0.5584, 0.09487, 0.5535, 0.09487, 0.5526, 0.09487, 0.5526, 0.09487, 0.5535, 0.08531, 0.5535, 0.08531, 0.5526, 0.08477, 0.5584, 0.08499, 0.5533, 0.08531, 0.5535, 0.08531, 0.5584, 0.09487, 0.5526, 0.08531, 0.5526, 0.08531, 0.5584, 0.09487, 0.5584, 0.08531, 0.5535, 0.09487, 0.5535, 0.09487, 0.5584, 0.08531, 0.5584, 0.09487, 0.5526, 0.09487, 0.5526, 0.08531, 0.5526, 0.08531, 0.5526, 0.09487, 0.5584, 0.09487, 0.5584, 0.09487, 0.5526, 0.09487, 0.5526, 0.04706, 0.5584, 0.04706, 0.5584, 0.05662, 0.5584, 0.05717, 0.5584, 0.05867, 0.5584, 0.05867, 0.5584, 0.05662, 0.5584, 0.04706, 0.5584, 0.08529, 0.5526, 0.08468, 0.5532, 0.07949, 0.5483, 0.0801, 0.5477, 0.0781, 0.5458, 0.0778, 0.5466, 0.07599, 0.5467, 0.07599, 0.5458, 0.07616, 0.5516, 0.07677, 0.551, 0.08197, 0.5558, 0.08136, 0.5564, 0.08529, 0.5526, 0.0801, 0.5477, 0.07616, 0.5516, 0.08136, 0.5564, 0.07949, 0.5483, 0.08468, 0.5532, 0.08197, 0.5558, 0.07677, 0.551, 0.07616, 0.5516, 0.07616, 0.5516, 0.08136, 0.5564, 0.08136, 0.5564, 0.0781, 0.5458, 0.0781, 0.5458, 0.07599, 0.5458, 0.07599, 0.5458, 0.08529, 0.5526, 0.08529, 0.5526, 0.0801, 0.5477, 0.0801, 0.5477, 0.0853, 0.5526, 0.08327, 0.5584, 0.08531, 0.5584, 0.08531, 0.5526, 0.06587, 0.5516, 0.06587, 0.5516, 0.06595, 0.5516, 0.06595, 0.5516, 0.06191, 0.5476, 0.06252, 0.5482, 0.05727, 0.5532, 0.05666, 0.5526, 0.05664, 0.5526, 0.05694, 0.5533, 0.05662, 0.5535, 0.05662, 0.5526, 0.06049, 0.5565, 0.05989, 0.5559, 0.06518, 0.551, 0.06579, 0.5516, 0.06191, 0.5476, 0.05666, 0.5526, 0.06049, 0.5565, 0.06579, 0.5516, 0.05727, 0.5532, 0.06252, 0.5482, 0.06518, 0.551, 0.05989, 0.5559, 0.06049, 0.5565, 0.06049, 0.5565, 0.06579, 0.5516, 0.06579, 0.5516, 0.05664, 0.5526, 0.05664, 0.5526, 0.05662, 0.5526, 0.05662, 0.5526, 0.06191, 0.5476, 0.06191, 0.5476, 0.05666, 0.5526, 0.05666, 0.5526, 0.06384, 0.5458, 0.06587, 0.5516, 0.06595, 0.5516, 0.06595, 0.5458, 0.08499, 0.5533, 0.0853, 0.5526, 0.08531, 0.5526, 0.08531, 0.5535, 0.0853, 0.5526, 0.0853, 0.5526, 0.08531, 0.5526, 0.08531, 0.5526, 0.07607, 0.5516, 0.07607, 0.5516, 0.07599, 0.5516, 0.07599, 0.5516, 0.07607, 0.5516, 0.0781, 0.5458, 0.07599, 0.5458, 0.07599, 0.5516, 0.06414, 0.5466, 0.06384, 0.5458, 0.06595, 0.5458, 0.06595, 0.5467, 0.06384, 0.5458, 0.06384, 0.5458, 0.06595, 0.5458, 0.06595, 0.5458, 0.09487, 0.5584, 0.09487, 0.5584, 0.08531, 0.5584, 0.08327, 0.5584, 0.08327, 0.5584, 0.08477, 0.5584, 0.08531, 0.5584, 0.09487, 0.5584, 0.05867, 0.5584, 0.05664, 0.5526, 0.05662, 0.5526, 0.05662, 0.5584, 0.07616, 0.5516, 0.0801, 0.5477, 0.0781, 0.5458, 0.07607, 0.5516, 0.07616, 0.5516, 0.07616, 0.5516, 0.07607, 0.5516, 0.07607, 0.5516, 0.0801, 0.5477, 0.0801, 0.5477, 0.0781, 0.5458, 0.0781, 0.5458, 0.0801, 0.5477, 0.07949, 0.5483, 0.0778, 0.5466, 0.0781, 0.5458, 0.07949, 0.5483, 0.07677, 0.551, 0.07638, 0.5508, 0.0778, 0.5466, 0.07677, 0.551, 0.07616, 0.5516, 0.07607, 0.5516, 0.07638, 0.5508, 0.06191, 0.5476, 0.06191, 0.5476, 0.06384, 0.5458, 0.06384, 0.5458, 0.06252, 0.5482, 0.06191, 0.5476, 0.06384, 0.5458, 0.06414, 0.5466, 0.06191, 0.5476, 0.06579, 0.5516, 0.06587, 0.5516, 0.06384, 0.5458, 0.06579, 0.5516, 0.06579, 0.5516, 0.06587, 0.5516, 0.06587, 0.5516, 0.06579, 0.5516, 0.06518, 0.551, 0.06556, 0.5508, 0.06587, 0.5516, 0.06518, 0.551, 0.06252, 0.5482, 0.06414, 0.5466, 0.06556, 0.5508, 0.08529, 0.5526, 0.08529, 0.5526, 0.0853, 0.5526, 0.0853, 0.5526, 0.08468, 0.5532, 0.08529, 0.5526, 0.0853, 0.5526, 0.08499, 0.5533, 0.08529, 0.5526, 0.08136, 0.5564, 0.08327, 0.5584, 0.0853, 0.5526, 0.08136, 0.5564, 0.08136, 0.5564, 0.08327, 0.5584, 0.08327, 0.5584, 0.08136, 0.5564, 0.08197, 0.5558, 0.08477, 0.5584, 0.08327, 0.5584, 0.08197, 0.5558, 0.08468, 0.5532, 0.08499, 0.5533, 0.08477, 0.5584, 0.06049, 0.5565, 0.05666, 0.5526, 0.05664, 0.5526, 0.05867, 0.5584, 0.06049, 0.5565, 0.06049, 0.5565, 0.05867, 0.5584, 0.05867, 0.5584, 0.05666, 0.5526, 0.05666, 0.5526, 0.05664, 0.5526, 0.05664, 0.5526, 0.05666, 0.5526, 0.05727, 0.5532, 0.05694, 0.5533, 0.05664, 0.5526, 0.05727, 0.5532, 0.05989, 0.5559, 0.05717, 0.5584, 0.05694, 0.5533, 0.05989, 0.5559, 0.06049, 0.5565, 0.05867, 0.5584, 0.05717, 0.5584, 0.04706, 0.5284, 0.04706, 0.5284, 0.04706, 0.5288, 0.04706, 0.5288, 0.04706, 0.5288, 0.04706, 0.5288, 0.0528, 0.5288, 0.0528, 0.5288, 0.0528, 0.5288, 0.0528, 0.5288, 0.0528, 0.5284, 0.0528, 0.5284, 0.0528, 0.5284, 0.0528, 0.5284, 0.04706, 0.5284, 0.04706, 0.5284, 0.04706, 0.5288, 0.0528, 0.5288, 0.0528, 0.5284, 0.04706, 0.5284, 0.0528, 0.5288, 0.04706, 0.5288, 0.04706, 0.5284, 0.0528, 0.5284, 0.04706, 0.5272, 0.04706, 0.5272, 0.04706, 0.5276, 0.04706, 0.5276, 0.04706, 0.5276, 0.04706, 0.5276, 0.0528, 0.5276, 0.0528, 0.5276, 0.0528, 0.5276, 0.0528, 0.5276, 0.0528, 0.5272, 0.0528, 0.5272, 0.0528, 0.5272, 0.0528, 0.5272, 0.04706, 0.5272, 0.04706, 0.5272, 0.04706, 0.5276, 0.0528, 0.5276, 0.0528, 0.5272, 0.04706, 0.5272, 0.0528, 0.5276, 0.04706, 0.5276, 0.04706, 0.5272, 0.0528, 0.5272, 0.04706, 0.5413, 0.04706, 0.5413, 0.04706, 0.5417, 0.04706, 0.5417, 0.04706, 0.5417, 0.04706, 0.5417, 0.0528, 0.5417, 0.0528, 0.5417, 0.0528, 0.5417, 0.0528, 0.5417, 0.0528, 0.5413, 0.0528, 0.5413, 0.0528, 0.5413, 0.0528, 0.5413, 0.04706, 0.5413, 0.04706, 0.5413, 0.04706, 0.5417, 0.0528, 0.5417, 0.0528, 0.5413, 0.04706, 0.5413, 0.0528, 0.5417, 0.04706, 0.5417, 0.04706, 0.5413, 0.0528, 0.5413, 0.04706, 0.5401, 0.04706, 0.5401, 0.04706, 0.5405, 0.04706, 0.5405, 0.04706, 0.5405, 0.04706, 0.5405, 0.0528, 0.5405, 0.0528, 0.5405, 0.0528, 0.5405, 0.0528, 0.5405, 0.0528, 0.5401, 0.0528, 0.5401, 0.0528, 0.5401, 0.0528, 0.5401, 0.04706, 0.5401, 0.04706, 0.5401, 0.04706, 0.5405, 0.0528, 0.5405, 0.0528, 0.5401, 0.04706, 0.5401, 0.0528, 0.5405, 0.04706, 0.5405, 0.04706, 0.5401, 0.0528, 0.5401, 0.08913, 0.5284, 0.08913, 0.5284, 0.08913, 0.5288, 0.08913, 0.5288, 0.08913, 0.5288, 0.08913, 0.5288, 0.09487, 0.5288, 0.09487, 0.5288, 0.09487, 0.5288, 0.09487, 0.5288, 0.09487, 0.5284, 0.09487, 0.5284, 0.09487, 0.5284, 0.09487, 0.5284, 0.08913, 0.5284, 0.08913, 0.5284, 0.08913, 0.5288, 0.09487, 0.5288, 0.09487, 0.5284, 0.08913, 0.5284, 0.09487, 0.5288, 0.08913, 0.5288, 0.08913, 0.5284, 0.09487, 0.5284, 0.08913, 0.5272, 0.08913, 0.5272, 0.08913, 0.5276, 0.08913, 0.5276, 0.08913, 0.5276, 0.08913, 0.5276, 0.09487, 0.5276, 0.09487, 0.5276, 0.09487, 0.5276, 0.09487, 0.5276, 0.09487, 0.5272, 0.09487, 0.5272, 0.09487, 0.5272, 0.09487, 0.5272, 0.08913, 0.5272, 0.08913, 0.5272, 0.08913, 0.5276, 0.09487, 0.5276, 0.09487, 0.5272, 0.08913, 0.5272, 0.09487, 0.5276, 0.08913, 0.5276, 0.08913, 0.5272, 0.09487, 0.5272, 0.08913, 0.5413, 0.08913, 0.5413, 0.08913, 0.5417, 0.08913, 0.5417, 0.08913, 0.5417, 0.08913, 0.5417, 0.09487, 0.5417, 0.09487, 0.5417, 0.09487, 0.5417, 0.09487, 0.5417, 0.09487, 0.5413, 0.09487, 0.5413, 0.09487, 0.5413, 0.09487, 0.5413, 0.08913, 0.5413, 0.08913, 0.5413, 0.08913, 0.5417, 0.09487, 0.5417, 0.09487, 0.5413, 0.08913, 0.5413, 0.09487, 0.5417, 0.08913, 0.5417, 0.08913, 0.5413, 0.09487, 0.5413, 0.08913, 0.5401, 0.08913, 0.5401, 0.08913, 0.5405, 0.08913, 0.5405, 0.08913, 0.5405, 0.08913, 0.5405, 0.09487, 0.5405, 0.09487, 0.5405, 0.09487, 0.5405, 0.09487, 0.5405, 0.09487, 0.5401, 0.09487, 0.5401, 0.09487, 0.5401, 0.09487, 0.5401, 0.08913, 0.5401, 0.08913, 0.5401, 0.08913, 0.5405, 0.09487, 0.5405, 0.09487, 0.5401, 0.08913, 0.5401, 0.09487, 0.5405, 0.08913, 0.5405, 0.08913, 0.5401, 0.09487, 0.5401, 0.06619, 0.5525, 0.06619, 0.5525, 0.06619, 0.553, 0.06619, 0.553, 0.06619, 0.553, 0.06619, 0.553, 0.07575, 0.553, 0.07575, 0.553, 0.07575, 0.553, 0.07575, 0.553, 0.07575, 0.5525, 0.07575, 0.5525, 0.07575, 0.5525, 0.07575, 0.5525, 0.06619, 0.5525, 0.06619, 0.5525, 0.06619, 0.553, 0.07575, 0.553, 0.07575, 0.5525, 0.06619, 0.5525, 0.07575, 0.553, 0.06619, 0.553, 0.06619, 0.5525, 0.07575, 0.5525, 0.06619, 0.5159, 0.06619, 0.5159, 0.06619, 0.5164, 0.06619, 0.5164, 0.06619, 0.5164, 0.06619, 0.5164, 0.07575, 0.5164, 0.07575, 0.5164, 0.07575, 0.5164, 0.07575, 0.5164, 0.07575, 0.5159, 0.07575, 0.5159, 0.07575, 0.5159, 0.07575, 0.5159, 0.06619, 0.5159, 0.06619, 0.5159, 0.06619, 0.5164, 0.07575, 0.5164, 0.07575, 0.5159, 0.06619, 0.5159, 0.07575, 0.5164, 0.06619, 0.5164, 0.06619, 0.5159, 0.07575, 0.5159])
me_cube_001.materials.append(mat_steampunk)
me_cube_001.materials.append(mat_cyberpunk)
me_cube_001.update()

# ---- objects
ob_panel_ground = bpy.data.objects.new('Panel_Ground', me_cube_001)

# ---- transforms, parenting, visibility, modifiers, constraints
ob_panel_ground.location = (0.0, 0.0, 0.0)
ob_panel_ground.scale = (1.0, 1.0, 0.05)

# ---- collection membership
col_collection.objects.link(ob_panel_ground)

# ---- scene / render settings (as saved in the file)
scene.frame_start = 1; scene.frame_end = 250; scene.frame_set(1)
scene.render.engine = 'BLENDER_EEVEE_NEXT'
scene.cycles.sampling_pattern = 'TABULATED_SOBOL'
scene.view_settings.view_transform = 'Filmic'
bpy.context.view_layer.update()

# ---- added for rendering (the .blend has no active camera and no usable light): camera, sun
cam_auto = bpy.data.cameras.new('AutoCamera')
cam_auto.lens = 50.0
cam_auto.sensor_width = 36.0
cam_auto.clip_end = 1000.0
ob_auto_camera = bpy.data.objects.new('AutoCamera', cam_auto)
scene.collection.objects.link(ob_auto_camera)
ob_auto_camera.location = (2.6203, -3.14436, 2.11624)
ob_auto_camera.rotation_euler = (1.09748, -7.21219e-08, 0.694738)
scene.camera = ob_auto_camera
light_auto_sun = bpy.data.lights.new('AutoSun', 'SUN')
light_auto_sun.energy = 3.0
light_auto_sun.angle = 0.0523599
ob_auto_sun = bpy.data.objects.new('AutoSun', light_auto_sun)
scene.collection.objects.link(ob_auto_sun)
ob_auto_sun.rotation_euler = (0.872665, 0.174533, 0.523599)
bpy.context.view_layer.update()

